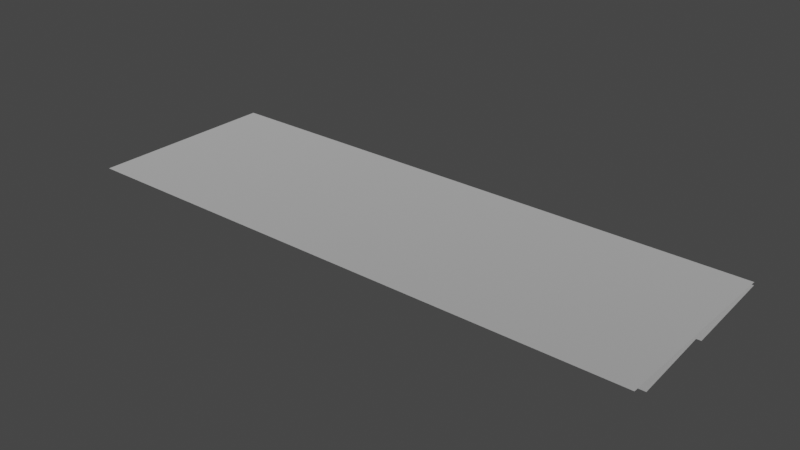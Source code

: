 # Source: spike_panel_6x2.blend  (saved by Blender 3.4.6; exported with 4.5.12 LTS)
import bpy
from mathutils import Matrix  # noqa: F401  (used for matrix-valued properties, if any)

bpy.ops.wm.read_factory_settings(use_empty=True)
scene = bpy.context.scene
scene.name = 'Scene'

# ---- collections
col_collection = bpy.data.collections.new('Collection'); scene.collection.children.link(col_collection)

# ---- materials (node trees are filled in below, after node groups)
mat_dummymtl_rsrc_world_dynamic_traps_n_hazards_tiles_spike_panel_6 = bpy.data.materials.new('dummymtl-rsrc.world.dynamic.traps_n_hazards.tiles.spike_panel_6')
mat_dummymtl_rsrc_world_dynamic_traps_n_hazards_tiles_spike_panel_6.use_backface_culling = True
mat_dummymtl_rsrc_world_dynamic_traps_n_hazards_tiles_spike_panel_6.use_transparent_shadow = False

# ---- material node trees
mat_dummymtl_rsrc_world_dynamic_traps_n_hazards_tiles_spike_panel_6.use_nodes = True; mat_dummymtl_rsrc_world_dynamic_traps_n_hazards_tiles_spike_panel_6.node_tree.nodes.clear()
_N = mat_dummymtl_rsrc_world_dynamic_traps_n_hazards_tiles_spike_panel_6.node_tree.nodes; _L = mat_dummymtl_rsrc_world_dynamic_traps_n_hazards_tiles_spike_panel_6.node_tree.links
n0 = _N.new('ShaderNodeBsdfPrincipled'); n0.name = 'Principled BSDF'; n0.location = (10, 300)
n0.distribution = 'GGX'
n0.subsurface_method = 'RANDOM_WALK_SKIN'
n0.inputs[0].default_value = (1.0, 1.0, 1.0, 1.0)
n0.inputs[1].default_value = 1.0
n0.inputs[2].default_value = 1.0
n0.inputs[27].default_value = (0.0, 0.0, 0.0, 1.0)
n0.inputs[28].default_value = 1.0
n1 = _N.new('ShaderNodeOutputMaterial'); n1.name = 'Material Output'; n1.location = (320, 270)
_L.new(n0.outputs[0], n1.inputs[0])
n1.is_active_output = True

# ---- world
world_world = bpy.data.worlds.new('World'); scene.world = world_world
world_world.use_nodes = True; world_world.node_tree.nodes.clear()
_N = world_world.node_tree.nodes; _L = world_world.node_tree.links
n0 = _N.new('ShaderNodeOutputWorld'); n0.name = 'World Output'; n0.location = (300, 300)
n1 = _N.new('ShaderNodeBackground'); n1.name = 'Background'; n1.location = (10, 300)
n1.inputs[0].default_value = (0.05088, 0.05088, 0.05088, 1.0)
_L.new(n1.outputs[0], n0.inputs[0])
n0.is_active_output = True
world_world.color = (0.05088, 0.05088, 0.05088)
world_world.use_sun_shadow = False
world_world.sun_shadow_jitter_overblur = 0.0

# ---- meshes
me_rsrc_world_dynamic_traps_n_hazards_tiles_spike_panel_6x2_mesh_0 = bpy.data.meshes.new('rsrc.world.dynamic.traps_n_hazards.tiles.spike_panel_6x2-Mesh[0')
me_rsrc_world_dynamic_traps_n_hazards_tiles_spike_panel_6x2_mesh_0.from_pydata([(-0.004, 0.0, -0.004), (1.0, 0.0, -0.004), (2.0, 0.0, -0.004), (3.0, 0.0, -0.004), (6.004, 0.0, -0.004), (5.0, 0.0, -0.004), (4.0, 0.0, -0.004), (-0.004, 0.0, 2.004), (-0.004, 0.0, 1.0), (1.0, 0.0, 2.004), (1.0, 0.0, 1.0), (2.0, 0.0, 2.004), (2.0, 0.0, 1.0), (3.0, 0.0, 2.004), (6.004, 0.0, 1.0), (6.004, 0.0, 2.004), (5.0, 0.0, 1.0), (5.0, 0.0, 2.004), (4.0, 0.0, 1.0), (4.0, 0.0, 2.004), (3.0, 0.0, 1.0)], [], [(8, 0, 10), (1, 10, 0), (10, 1, 12), (2, 12, 1), (2, 20, 12), (20, 2, 3), (4, 14, 5), (16, 5, 14), (5, 16, 6), (18, 6, 16), (6, 18, 3), (20, 3, 18), (7, 8, 9), (10, 9, 8), (9, 10, 11), (12, 11, 10), (12, 13, 11), (13, 12, 20), (14, 15, 16), (17, 16, 15), (16, 17, 18), (19, 18, 17), (18, 19, 20), (13, 20, 19)])
_uv = me_rsrc_world_dynamic_traps_n_hazards_tiles_spike_panel_6x2_mesh_0.uv_layers.new(name='UVMap')
_uv.uv.foreach_set('vector', [0.0, 0.934, 0.0, 0.0003334, 0.92, 0.934, 0.92, 0.0003334, 0.92, 0.934, 0.0, 0.0003334, 0.92, 0.934, 0.92, 0.0003334, 0.08, 0.934, 0.08, 0.0003334, 0.08, 0.934, 0.92, 0.0003334, 0.08, 0.0003334, 0.92, 0.934, 0.08, 0.934, 0.92, 0.934, 0.08, 0.0003334, 0.92, 0.0003334, 1.0, 0.0003334, 1.0, 0.934, 0.08, 0.0003334, 0.08, 0.934, 0.08, 0.0003334, 1.0, 0.934, 0.08, 0.0003334, 0.08, 0.934, 0.92, 0.0003334, 0.92, 0.934, 0.92, 0.0003334, 0.08, 0.934, 0.92, 0.0003334, 0.92, 0.934, 0.08, 0.0003334, 0.08, 0.934, 0.08, 0.0003334, 0.92, 0.934, 0.0, 1.0, 0.0, 0.174, 0.92, 1.0, 0.92, 0.174, 0.92, 1.0, 0.0, 0.174, 0.92, 1.0, 0.92, 0.174, 0.08, 1.0, 0.08, 0.174, 0.08, 1.0, 0.92, 0.174, 0.08, 0.174, 0.92, 1.0, 0.08, 1.0, 0.92, 1.0, 0.08, 0.174, 0.92, 0.174, 1.0, 0.174, 1.0, 1.0, 0.08, 0.174, 0.08, 1.0, 0.08, 0.174, 1.0, 1.0, 0.08, 0.174, 0.08, 1.0, 0.92, 0.174, 0.92, 1.0, 0.92, 0.174, 0.08, 1.0, 0.92, 0.174, 0.92, 1.0, 0.08, 0.174, 0.08, 1.0, 0.08, 0.174, 0.92, 1.0])
me_rsrc_world_dynamic_traps_n_hazards_tiles_spike_panel_6x2_mesh_0.materials.append(mat_dummymtl_rsrc_world_dynamic_traps_n_hazards_tiles_spike_panel_6)
me_rsrc_world_dynamic_traps_n_hazards_tiles_spike_panel_6x2_mesh_0.update()
me_rsrc_world_dynamic_traps_n_hazards_tiles_spike_panel_6x2_mesh_0.normals_split_custom_set([tuple(v) for v in zip(*[iter([0.0, -1.0, 0.0, 0.0, -1.0, 0.0, 0.0, -1.0, 0.0, 0.0, -1.0, 0.0, 0.0, -1.0, 0.0, 0.0, -1.0, 0.0, 0.0, -1.0, 0.0, 0.0, -1.0, 0.0, 0.0, -1.0, 0.0, 0.0, -1.0, 0.0, 0.0, -1.0, 0.0, 0.0, -1.0, 0.0, 0.0, -1.0, 0.0, 0.0, -1.0, 0.0, 0.0, -1.0, 0.0, 0.0, -1.0, 0.0, 0.0, -1.0, 0.0, 0.0, -1.0, 0.0, 0.0, -1.0, 0.0, 0.0, -1.0, 0.0, 0.0, -1.0, 0.0, 0.0, -1.0, 0.0, 0.0, -1.0, 0.0, 0.0, -1.0, 0.0, 0.0, -1.0, 0.0, 0.0, -1.0, 0.0, 0.0, -1.0, 0.0, 0.0, -1.0, 0.0, 0.0, -1.0, 0.0, 0.0, -1.0, 0.0, 0.0, -1.0, 0.0, 0.0, -1.0, 0.0, 0.0, -1.0, 0.0, 0.0, -1.0, 0.0, 0.0, -1.0, 0.0, 0.0, -1.0, 0.0, 0.0, -1.0, 0.0, 0.0, -1.0, 0.0, 0.0, -1.0, 0.0, 0.0, -1.0, 0.0, 0.0, -1.0, 0.0, 0.0, -1.0, 0.0, 0.0, -1.0, 0.0, 0.0, -1.0, 0.0, 0.0, -1.0, 0.0, 0.0, -1.0, 0.0, 0.0, -1.0, 0.0, 0.0, -1.0, 0.0, 0.0, -1.0, 0.0, 0.0, -1.0, 0.0, 0.0, -1.0, 0.0, 0.0, -1.0, 0.0, 0.0, -1.0, 0.0, 0.0, -1.0, 0.0, 0.0, -1.0, 0.0, 0.0, -1.0, 0.0, 0.0, -1.0, 0.0, 0.0, -1.0, 0.0, 0.0, -1.0, 0.0, 0.0, -1.0, 0.0, 0.0, -1.0, 0.0, 0.0, -1.0, 0.0, 0.0, -1.0, 0.0, 0.0, -1.0, 0.0, 0.0, -1.0, 0.0, 0.0, -1.0, 0.0, 0.0, -1.0, 0.0, 0.0, -1.0, 0.0, 0.0, -1.0, 0.0, 0.0, -1.0, 0.0, 0.0, -1.0, 0.0, 0.0, -1.0, 0.0])] * 3)])
me_rsrc_world_dynamic_traps_n_hazards_tiles_spike_panel_6x2_mesh_1 = bpy.data.meshes.new('rsrc.world.dynamic.traps_n_hazards.tiles.spike_panel_6x2-Mesh[1')
me_rsrc_world_dynamic_traps_n_hazards_tiles_spike_panel_6x2_mesh_1.from_pydata([(6.0, 0.12, 0.2), (6.0, 0.04, 1.02), (-3.052e-07, 0.12, 0.2), (-3.052e-07, 0.04, 1.02), (6.0, 0.12, 1.08), (6.0, 0.04, 2.02), (-3.052e-07, 0.12, 1.08), (-3.052e-07, 0.04, 2.02)], [], [(0, 1, 2), (3, 2, 1), (4, 5, 6), (7, 6, 5)])
_uv = me_rsrc_world_dynamic_traps_n_hazards_tiles_spike_panel_6x2_mesh_1.uv_layers.new(name='UVMap')
_uv.uv.foreach_set('vector', [13.18, -0.07109, 13.18, 1.84, 0.808, -0.07109, 0.808, 1.84, 0.808, -0.07109, 13.18, 1.84, 13.15, 5.908, 13.15, 8.058, 0.84, 5.908, 0.84, 8.058, 0.84, 5.908, 13.15, 8.058])
me_rsrc_world_dynamic_traps_n_hazards_tiles_spike_panel_6x2_mesh_1.materials.append(mat_dummymtl_rsrc_world_dynamic_traps_n_hazards_tiles_spike_panel_6)
me_rsrc_world_dynamic_traps_n_hazards_tiles_spike_panel_6x2_mesh_1.update()
me_rsrc_world_dynamic_traps_n_hazards_tiles_spike_panel_6x2_mesh_1.normals_split_custom_set([tuple(v) for v in zip(*[iter([0.0, -0.9953, -0.0971, 0.0, -0.9953, -0.0971, 0.0, -0.9953, -0.0971, 0.0, -0.9953, -0.0971, 0.0, -0.9953, -0.0971, 0.0, -0.9953, -0.0971, 0.0, -0.9964, -0.0848, 0.0, -0.9964, -0.0848, 0.0, -0.9964, -0.0848, 0.0, -0.9964, -0.0848, 0.0, -0.9964, -0.0848, 0.0, -0.9964, -0.0848])] * 3)])

# ---- objects
ob_tiles_spike_panel_6x2_mesh_0 = bpy.data.objects.new('tiles.spike_panel_6x2-Mesh[0]', me_rsrc_world_dynamic_traps_n_hazards_tiles_spike_panel_6x2_mesh_0)
ob_tiles_spike_panel_6x2_mesh_1 = bpy.data.objects.new('tiles.spike_panel_6x2-Mesh[1]', me_rsrc_world_dynamic_traps_n_hazards_tiles_spike_panel_6x2_mesh_1)

# ---- transforms, parenting, visibility, modifiers, constraints
ob_tiles_spike_panel_6x2_mesh_0.location = (0.0, 0.0, 0.0)
ob_tiles_spike_panel_6x2_mesh_0.rotation_mode = 'QUATERNION'
ob_tiles_spike_panel_6x2_mesh_0.rotation_quaternion = (0.7071, -0.7071, -1.57e-16, -9.358e-24)
ob_tiles_spike_panel_6x2_mesh_1.location = (0.0, 0.0, 0.0)
ob_tiles_spike_panel_6x2_mesh_1.rotation_mode = 'QUATERNION'
ob_tiles_spike_panel_6x2_mesh_1.rotation_quaternion = (0.7071, -0.7071, -1.57e-16, -9.358e-24)

# ---- collection membership
scene.collection.objects.link(ob_tiles_spike_panel_6x2_mesh_0)
scene.collection.objects.link(ob_tiles_spike_panel_6x2_mesh_1)

# ---- scene / render settings (as saved in the file)
scene.frame_start = 1; scene.frame_end = 250; scene.frame_set(1)
scene.render.engine = 'BLENDER_EEVEE_NEXT'
scene.cycles.sampling_pattern = 'TABULATED_SOBOL'
scene.cycles.use_light_tree = False
scene.view_settings.view_transform = 'Filmic'
bpy.context.view_layer.update()

# ---- added for rendering (the .blend has no active camera and no usable light): camera, sun
cam_auto = bpy.data.cameras.new('AutoCamera')
cam_auto.lens = 50.0
cam_auto.sensor_width = 36.0
cam_auto.clip_end = 1000.0
ob_auto_camera = bpy.data.objects.new('AutoCamera', cam_auto)
scene.collection.objects.link(ob_auto_camera)
ob_auto_camera.location = (8.86676, -6.03211, 4.63341)
ob_auto_camera.rotation_euler = (1.09748, -7.21219e-08, 0.694738)
scene.camera = ob_auto_camera
light_auto_sun = bpy.data.lights.new('AutoSun', 'SUN')
light_auto_sun.energy = 3.0
light_auto_sun.angle = 0.0523599
ob_auto_sun = bpy.data.objects.new('AutoSun', light_auto_sun)
scene.collection.objects.link(ob_auto_sun)
ob_auto_sun.rotation_euler = (0.872665, 0.174533, 0.523599)
bpy.context.view_layer.update()
